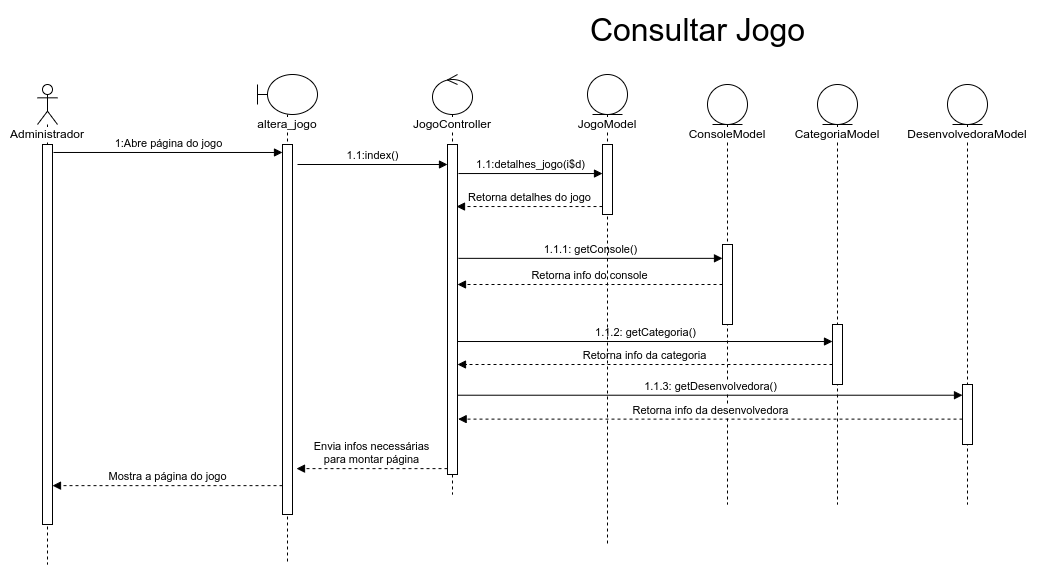

The diagram above was exported from draw.io. Its source (the exported page's mxGraphModel, read from the mxfile embedded in the PNG):
<mxGraphModel dx="1422" dy="878" grid="1" gridSize="10" guides="1" tooltips="1" connect="1" arrows="1" fold="1" page="1" pageScale="1" pageWidth="850" pageHeight="1100" math="0" shadow="0">
  <root>
    <mxCell id="xzUwP8QE4W_XdQBV8MLF-0" />
    <mxCell id="xzUwP8QE4W_XdQBV8MLF-1" parent="xzUwP8QE4W_XdQBV8MLF-0" />
    <mxCell id="xzUwP8QE4W_XdQBV8MLF-2" value="&lt;span style=&quot;background-color: rgb(255 , 255 , 255)&quot;&gt;Administrador&lt;/span&gt;" style="shape=umlLifeline;participant=umlActor;perimeter=lifelinePerimeter;whiteSpace=wrap;html=1;container=1;collapsible=0;recursiveResize=0;verticalAlign=top;spacingTop=36;outlineConnect=0;" vertex="1" parent="xzUwP8QE4W_XdQBV8MLF-1">
      <mxGeometry x="30" y="90" width="20" height="480" as="geometry" />
    </mxCell>
    <mxCell id="xzUwP8QE4W_XdQBV8MLF-3" value="" style="html=1;points=[];perimeter=orthogonalPerimeter;fillColor=default;" vertex="1" parent="xzUwP8QE4W_XdQBV8MLF-2">
      <mxGeometry x="5" y="60" width="10" height="380" as="geometry" />
    </mxCell>
    <mxCell id="xzUwP8QE4W_XdQBV8MLF-4" value="&lt;span style=&quot;background-color: rgb(255 , 255 , 255)&quot;&gt;altera_jogo&lt;/span&gt;" style="shape=umlLifeline;participant=umlBoundary;perimeter=lifelinePerimeter;whiteSpace=wrap;html=1;container=1;collapsible=0;recursiveResize=0;verticalAlign=top;spacingTop=36;outlineConnect=0;" vertex="1" parent="xzUwP8QE4W_XdQBV8MLF-1">
      <mxGeometry x="250" y="80" width="60" height="490" as="geometry" />
    </mxCell>
    <mxCell id="xzUwP8QE4W_XdQBV8MLF-5" value="" style="html=1;points=[];perimeter=orthogonalPerimeter;fillColor=default;" vertex="1" parent="xzUwP8QE4W_XdQBV8MLF-4">
      <mxGeometry x="25" y="70" width="10" height="370" as="geometry" />
    </mxCell>
    <mxCell id="xzUwP8QE4W_XdQBV8MLF-6" value="&lt;span style=&quot;background-color: rgb(255 , 255 , 255)&quot;&gt;JogoController&lt;/span&gt;" style="shape=umlLifeline;participant=umlControl;perimeter=lifelinePerimeter;whiteSpace=wrap;html=1;container=1;collapsible=0;recursiveResize=0;verticalAlign=top;spacingTop=36;outlineConnect=0;fillColor=default;" vertex="1" parent="xzUwP8QE4W_XdQBV8MLF-1">
      <mxGeometry x="425" y="80" width="40" height="420" as="geometry" />
    </mxCell>
    <mxCell id="xzUwP8QE4W_XdQBV8MLF-7" value="" style="html=1;points=[];perimeter=orthogonalPerimeter;labelBackgroundColor=#FFFFFF;fillColor=default;" vertex="1" parent="xzUwP8QE4W_XdQBV8MLF-6">
      <mxGeometry x="15" y="70" width="10" height="330" as="geometry" />
    </mxCell>
    <mxCell id="xzUwP8QE4W_XdQBV8MLF-9" value="ConsoleModel" style="shape=umlLifeline;participant=umlEntity;perimeter=lifelinePerimeter;whiteSpace=wrap;html=1;container=1;collapsible=0;recursiveResize=0;verticalAlign=top;spacingTop=36;outlineConnect=0;labelBackgroundColor=#FFFFFF;fillColor=default;" vertex="1" parent="xzUwP8QE4W_XdQBV8MLF-1">
      <mxGeometry x="700" y="90" width="40" height="420" as="geometry" />
    </mxCell>
    <mxCell id="xzUwP8QE4W_XdQBV8MLF-10" value="" style="html=1;points=[];perimeter=orthogonalPerimeter;labelBackgroundColor=#FFFFFF;fillColor=default;" vertex="1" parent="xzUwP8QE4W_XdQBV8MLF-9">
      <mxGeometry x="15" y="160" width="10" height="80" as="geometry" />
    </mxCell>
    <mxCell id="xzUwP8QE4W_XdQBV8MLF-11" value="1.1.1: getConsole()" style="html=1;verticalAlign=bottom;endArrow=block;rounded=0;exitX=1.1;exitY=0.345;exitDx=0;exitDy=0;exitPerimeter=0;" edge="1" parent="xzUwP8QE4W_XdQBV8MLF-1" source="xzUwP8QE4W_XdQBV8MLF-7" target="xzUwP8QE4W_XdQBV8MLF-10">
      <mxGeometry width="80" relative="1" as="geometry">
        <mxPoint x="460" y="269.9999999999999" as="sourcePoint" />
        <mxPoint x="610" y="340" as="targetPoint" />
      </mxGeometry>
    </mxCell>
    <mxCell id="xzUwP8QE4W_XdQBV8MLF-12" value="Retorna info do console" style="html=1;verticalAlign=bottom;endArrow=block;rounded=0;dashed=1;" edge="1" parent="xzUwP8QE4W_XdQBV8MLF-1" source="xzUwP8QE4W_XdQBV8MLF-10" target="xzUwP8QE4W_XdQBV8MLF-7">
      <mxGeometry width="80" relative="1" as="geometry">
        <mxPoint x="610" y="385" as="sourcePoint" />
        <mxPoint x="450" y="384.5899999999999" as="targetPoint" />
      </mxGeometry>
    </mxCell>
    <mxCell id="xzUwP8QE4W_XdQBV8MLF-13" value="&lt;font style=&quot;font-size: 32px&quot;&gt;Consultar Jogo&lt;/font&gt;" style="text;html=1;align=center;verticalAlign=middle;resizable=0;points=[];autosize=1;strokeColor=none;fillColor=none;" vertex="1" parent="xzUwP8QE4W_XdQBV8MLF-1">
      <mxGeometry x="575" y="20" width="230" height="30" as="geometry" />
    </mxCell>
    <mxCell id="xzUwP8QE4W_XdQBV8MLF-14" value="1:Abre página do jogo" style="html=1;verticalAlign=bottom;endArrow=block;rounded=0;exitX=1.1;exitY=0.021;exitDx=0;exitDy=0;exitPerimeter=0;" edge="1" parent="xzUwP8QE4W_XdQBV8MLF-1" source="xzUwP8QE4W_XdQBV8MLF-3" target="xzUwP8QE4W_XdQBV8MLF-5">
      <mxGeometry width="80" relative="1" as="geometry">
        <mxPoint x="50" y="180" as="sourcePoint" />
        <mxPoint x="275" y="180.01999999999998" as="targetPoint" />
      </mxGeometry>
    </mxCell>
    <mxCell id="xzUwP8QE4W_XdQBV8MLF-16" value="Envia infos necessárias&lt;br&gt;para montar página" style="html=1;verticalAlign=bottom;endArrow=block;rounded=0;dashed=1;entryX=1.4;entryY=0.876;entryDx=0;entryDy=0;entryPerimeter=0;" edge="1" parent="xzUwP8QE4W_XdQBV8MLF-1" source="xzUwP8QE4W_XdQBV8MLF-7" target="xzUwP8QE4W_XdQBV8MLF-5">
      <mxGeometry width="80" relative="1" as="geometry">
        <mxPoint x="440" y="367" as="sourcePoint" />
        <mxPoint x="443" y="320" as="targetPoint" />
      </mxGeometry>
    </mxCell>
    <mxCell id="xzUwP8QE4W_XdQBV8MLF-17" value="CategoriaModel" style="shape=umlLifeline;participant=umlEntity;perimeter=lifelinePerimeter;whiteSpace=wrap;html=1;container=1;collapsible=0;recursiveResize=0;verticalAlign=top;spacingTop=36;outlineConnect=0;labelBackgroundColor=#FFFFFF;fillColor=default;" vertex="1" parent="xzUwP8QE4W_XdQBV8MLF-1">
      <mxGeometry x="810" y="90" width="40" height="420" as="geometry" />
    </mxCell>
    <mxCell id="xzUwP8QE4W_XdQBV8MLF-18" value="" style="html=1;points=[];perimeter=orthogonalPerimeter;labelBackgroundColor=#FFFFFF;fillColor=default;" vertex="1" parent="xzUwP8QE4W_XdQBV8MLF-17">
      <mxGeometry x="15" y="240" width="10" height="60" as="geometry" />
    </mxCell>
    <mxCell id="xzUwP8QE4W_XdQBV8MLF-19" value="DesenvolvedoraModel" style="shape=umlLifeline;participant=umlEntity;perimeter=lifelinePerimeter;whiteSpace=wrap;html=1;container=1;collapsible=0;recursiveResize=0;verticalAlign=top;spacingTop=36;outlineConnect=0;labelBackgroundColor=#FFFFFF;fillColor=default;" vertex="1" parent="xzUwP8QE4W_XdQBV8MLF-1">
      <mxGeometry x="940" y="90" width="40" height="420" as="geometry" />
    </mxCell>
    <mxCell id="xzUwP8QE4W_XdQBV8MLF-20" value="" style="html=1;points=[];perimeter=orthogonalPerimeter;labelBackgroundColor=#FFFFFF;fillColor=default;" vertex="1" parent="xzUwP8QE4W_XdQBV8MLF-19">
      <mxGeometry x="15" y="300" width="10" height="60" as="geometry" />
    </mxCell>
    <mxCell id="xzUwP8QE4W_XdQBV8MLF-21" value="1.1.2: getCategoria()" style="html=1;verticalAlign=bottom;endArrow=block;rounded=0;exitX=1;exitY=0.597;exitDx=0;exitDy=0;exitPerimeter=0;" edge="1" parent="xzUwP8QE4W_XdQBV8MLF-1" source="xzUwP8QE4W_XdQBV8MLF-7" target="xzUwP8QE4W_XdQBV8MLF-18">
      <mxGeometry width="80" relative="1" as="geometry">
        <mxPoint x="465" y="350.0000000000001" as="sourcePoint" />
        <mxPoint x="628" y="350.0000000000001" as="targetPoint" />
      </mxGeometry>
    </mxCell>
    <mxCell id="xzUwP8QE4W_XdQBV8MLF-22" value="Retorna info da categoria" style="html=1;verticalAlign=bottom;endArrow=block;rounded=0;dashed=1;entryX=1.2;entryY=0.26;entryDx=0;entryDy=0;entryPerimeter=0;" edge="1" parent="xzUwP8QE4W_XdQBV8MLF-1" source="xzUwP8QE4W_XdQBV8MLF-18">
      <mxGeometry width="80" relative="1" as="geometry">
        <mxPoint x="613" y="370" as="sourcePoint" />
        <mxPoint x="450" y="370" as="targetPoint" />
      </mxGeometry>
    </mxCell>
    <mxCell id="xzUwP8QE4W_XdQBV8MLF-23" value="1.1.3: getDesenvolvedora()" style="html=1;verticalAlign=bottom;endArrow=block;rounded=0;exitX=0.934;exitY=0.387;exitDx=0;exitDy=0;exitPerimeter=0;" edge="1" parent="xzUwP8QE4W_XdQBV8MLF-1" target="xzUwP8QE4W_XdQBV8MLF-20">
      <mxGeometry width="80" relative="1" as="geometry">
        <mxPoint x="450" y="400.72" as="sourcePoint" />
        <mxPoint x="726.5599999999998" y="400" as="targetPoint" />
      </mxGeometry>
    </mxCell>
    <mxCell id="xzUwP8QE4W_XdQBV8MLF-24" value="Retorna info da desenvolvedora" style="html=1;verticalAlign=bottom;endArrow=block;rounded=0;dashed=1;entryX=1.2;entryY=0.26;entryDx=0;entryDy=0;entryPerimeter=0;" edge="1" parent="xzUwP8QE4W_XdQBV8MLF-1" source="xzUwP8QE4W_XdQBV8MLF-20">
      <mxGeometry width="80" relative="1" as="geometry">
        <mxPoint x="725.66" y="424.6200000000001" as="sourcePoint" />
        <mxPoint x="450.6600000000001" y="424.6200000000001" as="targetPoint" />
      </mxGeometry>
    </mxCell>
    <mxCell id="xzUwP8QE4W_XdQBV8MLF-25" value="JogoModel" style="shape=umlLifeline;participant=umlEntity;perimeter=lifelinePerimeter;whiteSpace=wrap;html=1;container=1;collapsible=0;recursiveResize=0;verticalAlign=top;spacingTop=36;outlineConnect=0;labelBackgroundColor=#FFFFFF;fillColor=default;" vertex="1" parent="xzUwP8QE4W_XdQBV8MLF-1">
      <mxGeometry x="580" y="80" width="40" height="470" as="geometry" />
    </mxCell>
    <mxCell id="xzUwP8QE4W_XdQBV8MLF-26" value="" style="html=1;points=[];perimeter=orthogonalPerimeter;labelBackgroundColor=#FFFFFF;fillColor=default;" vertex="1" parent="xzUwP8QE4W_XdQBV8MLF-25">
      <mxGeometry x="15" y="70" width="10" height="70" as="geometry" />
    </mxCell>
    <mxCell id="xzUwP8QE4W_XdQBV8MLF-49" value="1.1:index()" style="html=1;verticalAlign=bottom;endArrow=block;rounded=0;" edge="1" parent="xzUwP8QE4W_XdQBV8MLF-1" target="xzUwP8QE4W_XdQBV8MLF-7">
      <mxGeometry width="80" relative="1" as="geometry">
        <mxPoint x="290" y="170" as="sourcePoint" />
        <mxPoint x="420" y="180" as="targetPoint" />
      </mxGeometry>
    </mxCell>
    <mxCell id="xzUwP8QE4W_XdQBV8MLF-50" value="1.1:detalhes_jogo(i$d)" style="html=1;verticalAlign=bottom;endArrow=block;rounded=0;exitX=1.1;exitY=0.088;exitDx=0;exitDy=0;exitPerimeter=0;" edge="1" parent="xzUwP8QE4W_XdQBV8MLF-1" source="xzUwP8QE4W_XdQBV8MLF-7" target="xzUwP8QE4W_XdQBV8MLF-26">
      <mxGeometry width="80" relative="1" as="geometry">
        <mxPoint x="450" y="200" as="sourcePoint" />
        <mxPoint x="603" y="190.00000000000009" as="targetPoint" />
      </mxGeometry>
    </mxCell>
    <mxCell id="xzUwP8QE4W_XdQBV8MLF-51" value="Retorna detalhes do jogo" style="html=1;verticalAlign=bottom;endArrow=block;rounded=0;dashed=1;entryX=0.9;entryY=0.188;entryDx=0;entryDy=0;entryPerimeter=0;" edge="1" parent="xzUwP8QE4W_XdQBV8MLF-1" source="xzUwP8QE4W_XdQBV8MLF-26" target="xzUwP8QE4W_XdQBV8MLF-7">
      <mxGeometry width="80" relative="1" as="geometry">
        <mxPoint x="510" y="200" as="sourcePoint" />
        <mxPoint x="465" y="210" as="targetPoint" />
      </mxGeometry>
    </mxCell>
    <mxCell id="xzUwP8QE4W_XdQBV8MLF-52" value="Mostra a página do jogo" style="html=1;verticalAlign=bottom;endArrow=block;rounded=0;dashed=1;exitX=0;exitY=0.922;exitDx=0;exitDy=0;exitPerimeter=0;" edge="1" parent="xzUwP8QE4W_XdQBV8MLF-1" source="xzUwP8QE4W_XdQBV8MLF-5" target="xzUwP8QE4W_XdQBV8MLF-3">
      <mxGeometry width="80" relative="1" as="geometry">
        <mxPoint x="450" y="484.1199999999999" as="sourcePoint" />
        <mxPoint x="299" y="484.1199999999999" as="targetPoint" />
      </mxGeometry>
    </mxCell>
  </root>
</mxGraphModel>